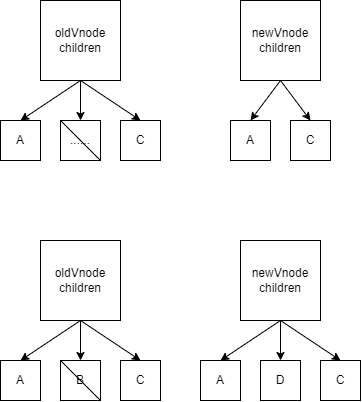

The diagram above was exported from draw.io. Its source (the exported page's mxGraphModel, read from the mxfile embedded in the PNG):
<mxGraphModel dx="123" dy="132" grid="1" gridSize="10" guides="1" tooltips="1" connect="1" arrows="1" fold="1" page="1" pageScale="1" pageWidth="1169" pageHeight="827" math="0" shadow="0">
  <root>
    <mxCell id="0" />
    <mxCell id="1" parent="0" />
    <mxCell id="40" style="edgeStyle=none;html=1;entryX=0.5;entryY=0;entryDx=0;entryDy=0;exitX=0.5;exitY=1;exitDx=0;exitDy=0;" parent="1" source="39" target="45" edge="1">
      <mxGeometry relative="1" as="geometry">
        <mxPoint x="240" y="280" as="targetPoint" />
        <mxPoint x="270" y="250" as="sourcePoint" />
      </mxGeometry>
    </mxCell>
    <mxCell id="48" value="" style="edgeStyle=none;html=1;entryX=0.5;entryY=0;entryDx=0;entryDy=0;exitX=0.5;exitY=1;exitDx=0;exitDy=0;" parent="1" source="39" target="47" edge="1">
      <mxGeometry relative="1" as="geometry" />
    </mxCell>
    <mxCell id="50" style="edgeStyle=none;html=1;exitX=0.5;exitY=1;exitDx=0;exitDy=0;entryX=0.5;entryY=0;entryDx=0;entryDy=0;" parent="1" source="39" target="49" edge="1">
      <mxGeometry relative="1" as="geometry" />
    </mxCell>
    <mxCell id="39" value="oldVnode&lt;br&gt;children" style="rounded=0;whiteSpace=wrap;html=1;" parent="1" vertex="1">
      <mxGeometry x="200" y="160" width="80" height="80" as="geometry" />
    </mxCell>
    <mxCell id="45" value="......" style="rounded=0;whiteSpace=wrap;html=1;" parent="1" vertex="1">
      <mxGeometry x="220" y="280" width="40" height="40" as="geometry" />
    </mxCell>
    <mxCell id="47" value="A" style="rounded=0;whiteSpace=wrap;html=1;" parent="1" vertex="1">
      <mxGeometry x="160" y="280" width="40" height="40" as="geometry" />
    </mxCell>
    <mxCell id="49" value="C" style="rounded=0;whiteSpace=wrap;html=1;" parent="1" vertex="1">
      <mxGeometry x="280" y="280" width="40" height="40" as="geometry" />
    </mxCell>
    <mxCell id="51" style="edgeStyle=none;html=1;entryX=0.5;entryY=0;entryDx=0;entryDy=0;exitX=0.5;exitY=1;exitDx=0;exitDy=0;" parent="1" source="54" target="55" edge="1">
      <mxGeometry relative="1" as="geometry">
        <mxPoint x="440" y="280" as="targetPoint" />
        <mxPoint x="470" y="250" as="sourcePoint" />
      </mxGeometry>
    </mxCell>
    <mxCell id="52" value="" style="edgeStyle=none;html=1;entryX=0.5;entryY=0;entryDx=0;entryDy=0;exitX=0.5;exitY=1;exitDx=0;exitDy=0;" parent="1" source="54" target="56" edge="1">
      <mxGeometry relative="1" as="geometry" />
    </mxCell>
    <mxCell id="54" value="newVnode&lt;br&gt;children" style="rounded=0;whiteSpace=wrap;html=1;" parent="1" vertex="1">
      <mxGeometry x="400" y="160" width="80" height="80" as="geometry" />
    </mxCell>
    <mxCell id="55" value="C" style="rounded=0;whiteSpace=wrap;html=1;" parent="1" vertex="1">
      <mxGeometry x="450" y="280" width="40" height="40" as="geometry" />
    </mxCell>
    <mxCell id="56" value="A" style="rounded=0;whiteSpace=wrap;html=1;" parent="1" vertex="1">
      <mxGeometry x="390" y="280" width="40" height="40" as="geometry" />
    </mxCell>
    <mxCell id="93" style="edgeStyle=none;html=1;entryX=0.5;entryY=0;entryDx=0;entryDy=0;exitX=0.5;exitY=1;exitDx=0;exitDy=0;" edge="1" parent="1" source="96" target="97">
      <mxGeometry relative="1" as="geometry">
        <mxPoint x="240" y="520" as="targetPoint" />
        <mxPoint x="270" y="490" as="sourcePoint" />
      </mxGeometry>
    </mxCell>
    <mxCell id="94" value="" style="edgeStyle=none;html=1;entryX=0.5;entryY=0;entryDx=0;entryDy=0;exitX=0.5;exitY=1;exitDx=0;exitDy=0;" edge="1" parent="1" source="96" target="98">
      <mxGeometry relative="1" as="geometry" />
    </mxCell>
    <mxCell id="95" style="edgeStyle=none;html=1;exitX=0.5;exitY=1;exitDx=0;exitDy=0;entryX=0.5;entryY=0;entryDx=0;entryDy=0;" edge="1" parent="1" source="96" target="99">
      <mxGeometry relative="1" as="geometry" />
    </mxCell>
    <mxCell id="96" value="oldVnode&lt;br&gt;children" style="rounded=0;whiteSpace=wrap;html=1;" vertex="1" parent="1">
      <mxGeometry x="200" y="400" width="80" height="80" as="geometry" />
    </mxCell>
    <mxCell id="97" value="B" style="rounded=0;whiteSpace=wrap;html=1;" vertex="1" parent="1">
      <mxGeometry x="220" y="520" width="40" height="40" as="geometry" />
    </mxCell>
    <mxCell id="98" value="A" style="rounded=0;whiteSpace=wrap;html=1;" vertex="1" parent="1">
      <mxGeometry x="160" y="520" width="40" height="40" as="geometry" />
    </mxCell>
    <mxCell id="99" value="C" style="rounded=0;whiteSpace=wrap;html=1;" vertex="1" parent="1">
      <mxGeometry x="280" y="520" width="40" height="40" as="geometry" />
    </mxCell>
    <mxCell id="100" style="edgeStyle=none;html=1;entryX=0.5;entryY=0;entryDx=0;entryDy=0;exitX=0.5;exitY=1;exitDx=0;exitDy=0;" edge="1" parent="1" source="102" target="103">
      <mxGeometry relative="1" as="geometry">
        <mxPoint x="450" y="520" as="targetPoint" />
        <mxPoint x="480" y="490" as="sourcePoint" />
      </mxGeometry>
    </mxCell>
    <mxCell id="101" value="" style="edgeStyle=none;html=1;entryX=0.5;entryY=0;entryDx=0;entryDy=0;exitX=0.5;exitY=1;exitDx=0;exitDy=0;" edge="1" parent="1" source="102" target="104">
      <mxGeometry relative="1" as="geometry" />
    </mxCell>
    <mxCell id="107" style="edgeStyle=none;html=1;exitX=0.5;exitY=1;exitDx=0;exitDy=0;entryX=0.5;entryY=0;entryDx=0;entryDy=0;" edge="1" parent="1" source="102" target="106">
      <mxGeometry relative="1" as="geometry" />
    </mxCell>
    <mxCell id="102" value="newVnode&lt;br&gt;children" style="rounded=0;whiteSpace=wrap;html=1;" vertex="1" parent="1">
      <mxGeometry x="400" y="400" width="80" height="80" as="geometry" />
    </mxCell>
    <mxCell id="103" value="D" style="rounded=0;whiteSpace=wrap;html=1;" vertex="1" parent="1">
      <mxGeometry x="420" y="520" width="40" height="40" as="geometry" />
    </mxCell>
    <mxCell id="104" value="A" style="rounded=0;whiteSpace=wrap;html=1;" vertex="1" parent="1">
      <mxGeometry x="360" y="520" width="40" height="40" as="geometry" />
    </mxCell>
    <mxCell id="106" value="C" style="rounded=0;whiteSpace=wrap;html=1;" vertex="1" parent="1">
      <mxGeometry x="480" y="520" width="40" height="40" as="geometry" />
    </mxCell>
    <mxCell id="108" value="" style="endArrow=none;html=1;entryX=0;entryY=0;entryDx=0;entryDy=0;exitX=1;exitY=1;exitDx=0;exitDy=0;" edge="1" parent="1" source="45" target="45">
      <mxGeometry width="50" height="50" relative="1" as="geometry">
        <mxPoint x="310" y="430" as="sourcePoint" />
        <mxPoint x="360" y="380" as="targetPoint" />
      </mxGeometry>
    </mxCell>
    <mxCell id="109" value="" style="endArrow=none;html=1;entryX=0;entryY=0;entryDx=0;entryDy=0;exitX=1;exitY=1;exitDx=0;exitDy=0;" edge="1" parent="1" source="97" target="97">
      <mxGeometry width="50" height="50" relative="1" as="geometry">
        <mxPoint x="250" y="590" as="sourcePoint" />
        <mxPoint x="240" y="590" as="targetPoint" />
      </mxGeometry>
    </mxCell>
  </root>
</mxGraphModel>